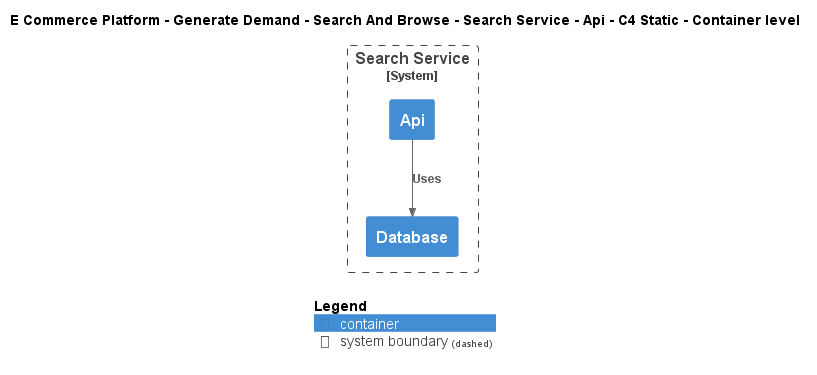

The diagram above was rendered by PlantUML. Its source (embedded in the PNG):
@startuml
!include ..\..\..\..\..\..\..\.c4s\C4_Container.puml

AddElementTag("c4interflow:lifecycle:new", $bgColor=green, $fontColor=#ffffff, $borderColor=green, $shadowing="False")
AddElementTag("c4interflow:lifecycle:changed", $bgColor=orange, $fontColor=#ffffff, $borderColor=orange, $shadowing="False")
AddElementTag("c4interflow:lifecycle:removed", $bgColor=red, $fontColor=#ffffff, $borderColor=red, $shadowing="False")

AddRelTag("c4interflow:lifecycle:new", $textColor=green, $lineColor=green)
AddRelTag("c4interflow:lifecycle:changed", $textColor=orange, $lineColor=orange)
AddRelTag("c4interflow:lifecycle:removed", $textColor=red, $lineColor=red)

SHOW_PERSON_PORTRAIT()
LAYOUT_TOP_DOWN()

skinparam linetype polyline

title E Commerce Platform - Generate Demand - Search And Browse - Search Service - Api - C4 Static - Container level


System_Boundary(ECommercePlatform.GenerateDemand.SearchAndBrowse.SoftwareSystems.SearchService, "Search Service") {
    Container(ECommercePlatform.GenerateDemand.SearchAndBrowse.SoftwareSystems.SearchService.Containers.Api, "Api", "", "")
    Container(ECommercePlatform.GenerateDemand.SearchAndBrowse.SoftwareSystems.SearchService.Containers.Database, "Database", "", "")
}

Rel(ECommercePlatform.GenerateDemand.SearchAndBrowse.SoftwareSystems.SearchService.Containers.Api, ECommercePlatform.GenerateDemand.SearchAndBrowse.SoftwareSystems.SearchService.Containers.Database, "Uses")


SHOW_LEGEND()
@enduml